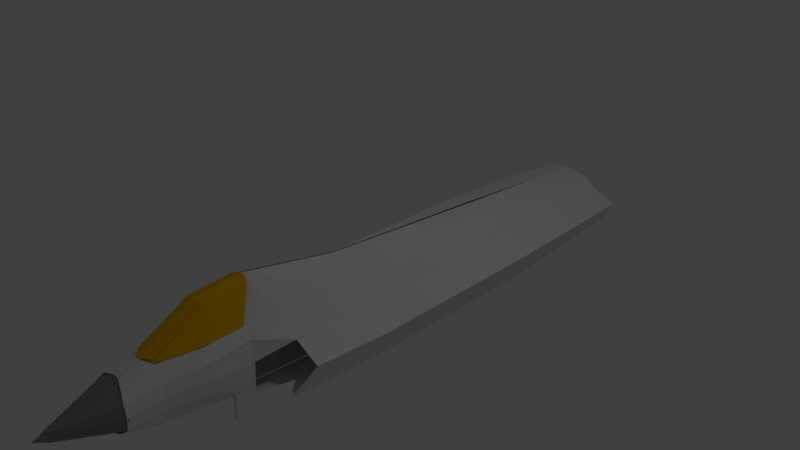 # Source: f35Blue.blend  (saved by Blender 2.79.0; exported with 4.5.12 LTS)
import bpy
from mathutils import Matrix  # noqa: F401  (used for matrix-valued properties, if any)

bpy.ops.wm.read_factory_settings(use_empty=True)
scene = bpy.context.scene
scene.name = 'Scene'

# ---- collections
col_collection_1 = bpy.data.collections.new('Collection 1'); scene.collection.children.link(col_collection_1)

# ---- materials (node trees are filled in below, after node groups)
mat_cockpitmat = bpy.data.materials.new('cockpitMat')
mat_cockpitmat.alpha_threshold = 0.0
mat_cockpitmat.use_transparent_shadow = False
mat_cockpitmat.diffuse_color = (0.8, 0.4537, 0.0, 1.0)
mat_cockpitmat.roughness = 0.5
mat_nosematerial = bpy.data.materials.new('noseMaterial')
mat_nosematerial.alpha_threshold = 0.0
mat_nosematerial.use_transparent_shadow = False
mat_nosematerial.diffuse_color = (0.2462, 0.2462, 0.2462, 1.0)
mat_nosematerial.roughness = 0.5

# ---- material node trees

# ---- world
world_world = bpy.data.worlds.new('World'); scene.world = world_world
world_world.color = (0.05088, 0.05088, 0.05088)
world_world.use_sun_shadow = False
world_world.sun_shadow_jitter_overblur = 0.0
world_world.cycles.sampling_method = 'MANUAL'

# ---- cameras
cam_camera = bpy.data.cameras.new('Camera')
cam_camera.clip_end = 100.0
cam_camera.lens = 35.0
cam_camera.sensor_width = 32.0
cam_camera.sensor_height = 18.0
cam_camera.ortho_scale = 7.314
cam_camera.dof.focus_distance = 0.0
cam_camera.dof.aperture_fstop = 128.0

# ---- lights
light_lamp = bpy.data.lights.new('Lamp', 'POINT')
light_lamp.transmission_factor = 0.0
light_lamp.cutoff_distance = 30.0
light_lamp.energy = 100.0
light_lamp.shadow_buffer_clip_start = 1.001
light_lamp.shadow_soft_size = 0.1
light_lamp.shadow_maximum_resolution = 0.006
light_lamp.use_absolute_resolution = True

# ---- meshes
me_cylinder = bpy.data.meshes.new('Cylinder')
me_cylinder.from_pydata([(0.9807, 1.185, -1.952), (0.9807, 1.185, 0.04838), (1.176, 1.166, -1.952), (1.176, 1.166, 0.04838), (1.363, 1.109, -1.952), (1.363, 1.109, 0.04838), (1.536, 1.017, -1.952), (1.536, 1.017, 0.04838), (1.688, 0.8924, -1.952), (1.688, 0.8924, 0.04838), (1.812, 0.7409, -1.952), (1.812, 0.7409, 0.04838), (1.905, 0.568, -1.952), (1.905, 0.568, 0.04838), (1.961, 0.3804, -1.952), (1.961, 0.3804, 0.04838), (1.981, 0.1853, -1.952), (1.981, 0.1853, 0.04838), (1.961, -0.009799, -1.952), (1.961, -0.009799, 0.04838), (1.905, -0.1974, -1.952), (1.905, -0.1974, 0.04838), (1.812, -0.3703, -1.952), (1.812, -0.3703, 0.04838), (1.688, -0.5218, -1.952), (1.688, -0.5218, 0.04838), (1.536, -0.6462, -1.952), (1.536, -0.6462, 0.04838), (1.363, -0.7386, -1.952), (1.363, -0.7386, 0.04838), (1.176, -0.7955, -1.952), (1.176, -0.7955, 0.04838), (0.9807, -0.8147, -1.952), (0.9807, -0.8147, 0.04838), (0.7856, -0.7955, -1.952), (0.7856, -0.7955, 0.04838), (0.598, -0.7386, -1.952), (0.598, -0.7386, 0.04838), (0.4251, -0.6462, -1.952), (0.4251, -0.6462, 0.04838), (0.2736, -0.5218, -1.952), (0.2736, -0.5218, 0.04838), (0.1492, -0.3703, -1.952), (0.1492, -0.3703, 0.04838), (0.05679, -0.1974, -1.952), (0.05679, -0.1974, 0.04838), (-0.0001119, -0.009798, -1.952), (-0.0001119, -0.009798, 0.04838), (-0.01933, 0.1853, -1.952), (-0.01933, 0.1853, 0.04838), (-0.0001115, 0.3804, -1.952), (-0.0001115, 0.3804, 0.04838), (0.05679, 0.568, -1.952), (0.05679, 0.568, 0.04838), (0.1492, 0.7409, -1.952), (0.1492, 0.7409, 0.04838), (0.2736, 0.8924, -1.952), (0.2736, 0.8924, 0.04838), (0.4251, 1.017, -1.952), (0.4251, 1.017, 0.04838), (0.598, 1.109, -1.952), (0.598, 1.109, 0.04838), (0.7856, 1.166, -1.952), (0.7856, 1.166, 0.04838)], [], [(0, 1, 3, 2), (2, 3, 5, 4), (4, 5, 7, 6), (6, 7, 9, 8), (8, 9, 11, 10), (10, 11, 13, 12), (12, 13, 15, 14), (14, 15, 17, 16), (16, 17, 19, 18), (18, 19, 21, 20), (20, 21, 23, 22), (22, 23, 25, 24), (24, 25, 27, 26), (26, 27, 29, 28), (28, 29, 31, 30), (30, 31, 33, 32), (32, 33, 35, 34), (34, 35, 37, 36), (36, 37, 39, 38), (38, 39, 41, 40), (40, 41, 43, 42), (42, 43, 45, 44), (44, 45, 47, 46), (46, 47, 49, 48), (48, 49, 51, 50), (50, 51, 53, 52), (52, 53, 55, 54), (54, 55, 57, 56), (56, 57, 59, 58), (58, 59, 61, 60), (3, 1, 63, 61, 59, 57, 55, 53, 51, 49, 47, 45, 43, 41, 39, 37, 35, 33, 31, 29, 27, 25, 23, 21, 19, 17, 15, 13, 11, 9, 7, 5), (60, 61, 63, 62), (62, 63, 1, 0), (0, 2, 4, 6, 8, 10, 12, 14, 16, 18, 20, 22, 24, 26, 28, 30, 32, 34, 36, 38, 40, 42, 44, 46, 48, 50, 52, 54, 56, 58, 60, 62)])
me_cylinder.use_remesh_preserve_volume = False
me_cylinder.use_remesh_preserve_attributes = False
me_cylinder.use_mirror_vertex_groups = False
me_cylinder.update()
me_plane_002 = bpy.data.meshes.new('Plane.002')
me_plane_002.from_pydata([(-1.0, -0.1255, -0.1591), (1.0, -0.1255, -0.1506), (-1.0, 1.208, -0.05712), (1.0, 1.208, -0.05304), (-3.139, -0.3392, -0.1824), (-3.038, 1.661, -0.0972), (-3.038, 1.661, -0.0972), (-5.378, -0.5613, -0.3293), (-5.629, 1.661, -0.2749), (-4.938, 4.224, -0.08124), (-7.529, 4.224, -0.2095), (-5.434, 6.712, -0.01236), (-8.024, 6.712, -0.1236), (-5.378, -0.5613, -0.3293), (-5.629, 1.661, -0.2829), (-7.529, 4.224, -0.2281), (-8.024, 6.712, -0.1592), (-5.883, -0.5613, -0.4602), (-6.134, 1.661, -0.4322), (-8.034, 4.224, -0.4204), (-8.529, 6.712, -0.4088), (-8.529, 6.712, -0.4088), (-5.378, -0.5613, -0.6402), (-5.629, 1.661, -0.6123), (-7.529, 4.224, -0.6004), (-8.024, 6.712, -0.8363), (-2.923, -0.5613, -0.7671), (-4.32, 1.661, -0.8169), (-5.908, 4.224, -0.8132), (-6.195, 6.712, -0.8548), (-2.923, -0.5613, -0.7671), (-3.174, 1.661, -0.8793), (-5.57, 6.712, -0.9111), (0.05683, -0.5613, -0.8776), (0.1151, 1.661, -0.9437), (-0.07459, 6.712, -1.047), (-8.024, 14.35, -0.8729), (-6.195, 14.35, -0.8914), (-5.57, 14.35, -0.9478), (-0.07459, 14.35, -1.084), (-8.024, 26.81, -0.785), (-6.195, 26.81, -0.8035), (-5.57, 26.81, -0.8598), (-0.07459, 26.81, -0.9958), (-8.024, 31.28, -0.5023), (-6.195, 31.28, -0.7683), (-5.57, 31.28, -0.8246), (-0.07459, 31.28, -0.9606), (-8.024, 36.78, -0.3088), (-6.195, 36.78, -0.5747), (-5.57, 36.78, -0.6311), (-0.07459, 36.78, -0.7671), (-10.4, 8.928, -0.8292), (-10.4, 14.35, -0.8659), (-10.4, 26.81, -0.7779), (-14.71, 7.661, -0.8292), (-14.71, 14.35, -0.8659), (-14.71, 26.81, -0.7779), (-17.72, 9.041, -0.4322), (-17.72, 14.29, -0.4688), (-17.72, 26.75, -0.3809), (-11.14, 9.041, -0.2554), (-11.14, 14.29, -0.2921), (-11.14, 26.75, -0.2041), (-7.156, 9.041, -0.03445), (-7.156, 14.29, -0.07111), (-7.156, 26.75, 0.01686), (-0.2344, 7.775, 0.4613), (-0.1299, 14.29, 0.2258), (-0.3089, 26.75, 0.1102), (-13.16, 37.65, -0.6191), (-15.94, 37.6, -0.3409), (-9.885, 37.6, -0.217), (-6.222, 37.6, -0.06216), (0.07233, 37.6, 0.003212)], [(5, 6), (20, 21)], [(0, 1, 3, 2), (0, 2, 5, 4), (4, 5, 8, 7), (8, 5, 9, 10), (10, 9, 11, 12), (10, 12, 16, 15), (8, 10, 15, 14), (7, 8, 14, 13), (15, 16, 20, 19), (14, 15, 19, 18), (13, 14, 18, 17), (19, 20, 25, 24), (18, 19, 24, 23), (17, 18, 23, 22), (24, 25, 29, 28), (23, 24, 28, 27), (22, 23, 27, 26), (26, 27, 31, 30), (35, 32, 38, 39), (33, 30, 31, 34), (32, 29, 37, 38), (29, 25, 36, 37), (39, 38, 42, 43), (38, 37, 41, 42), (37, 36, 40, 41), (43, 42, 46, 47), (42, 41, 45, 46), (41, 40, 44, 45), (47, 46, 50, 51), (46, 45, 49, 50), (45, 44, 48, 49), (40, 36, 53, 54), (36, 25, 52, 53), (54, 53, 56, 57), (53, 52, 55, 56), (57, 56, 59, 60), (56, 55, 58, 59), (60, 59, 62, 63), (59, 58, 61, 62), (63, 62, 65, 66), (62, 61, 64, 65), (66, 65, 68, 69), (65, 64, 67, 68), (61, 20, 12, 64), (11, 67, 64, 16), (60, 63, 72, 71), (57, 60, 71, 70), (63, 66, 73, 72), (66, 69, 74, 73), (40, 54, 57, 70, 48, 44)])
me_plane_002.use_remesh_preserve_volume = False
me_plane_002.use_remesh_preserve_attributes = False
me_plane_002.use_mirror_vertex_groups = False
me_plane_002.update()
me_plane = bpy.data.meshes.new('Plane')
me_plane.from_pydata([(-1.0, -1.093, -0.3955), (1.0, -1.093, -0.4365), (-1.0, 1.0, 0.0), (1.0, 1.0, 0.04831), (0.0, -1.266, -0.3955), (0.0, 1.11, 0.1165), (-1.0, 0.02541, -0.02078), (1.0, 0.02541, -0.006065), (0.0, -0.002523, 0.03563), (1.517, -0.6539, -0.4283), (2.035, 0.6725, -0.3683), (1.802, -0.1976, -0.4174)], [], [(8, 7, 3, 5), (6, 8, 5, 2), (0, 4, 8, 6), (4, 1, 7, 8), (7, 1, 9, 11), (3, 7, 11, 10)])
me_plane.materials.append(mat_cockpitmat)
me_plane.use_remesh_preserve_volume = False
me_plane.use_remesh_preserve_attributes = False
me_plane.use_mirror_vertex_groups = False
me_plane.update()
me_cube_002 = bpy.data.meshes.new('Cube.002')
me_cube_002.from_pydata([(-0.06709, -1.0, -0.1948), (-0.06709, -1.0, 0.1503), (-0.5919, 1.0, -0.4212), (-0.669, 1.0, 0.476), (0.06709, -1.0, -0.1948), (0.06709, -1.0, 0.1503), (0.669, 1.0, -0.4212), (0.669, 1.0, 0.476), (0.0, 1.322, -1.142), (0.0, 1.322, 1.0), (0.0, -1.0, -0.1948), (0.0, -1.0, 0.1948), (-0.06709, -1.0, -0.02226), (-0.6947, 1.0, 0.02737), (0.7333, 1.0, 0.02737), (0.06709, -1.0, -0.02226), (0.0, -1.407, 0.0), (0.0, 1.322, 0.0), (-0.3333, 1.162, -0.7829), (-0.03343, -1.0, 0.1726), (-0.3912, 1.162, 0.8462), (-0.03343, -1.0, -0.1948), (-0.3333, 1.162, 0.01364), (-0.03343, -1.204, -0.01109), (0.3923, 1.161, 0.8453), (0.03355, -1.0, -0.1948), (0.3988, 1.161, -0.7818), (0.03355, -1.0, 0.1725), (0.03355, -1.203, -0.01113), (0.3345, 1.161, 0.01369)], [], [(12, 1, 3, 13), (29, 24, 7, 14), (14, 7, 5, 15), (23, 19, 1, 12), (26, 6, 4, 25), (20, 3, 1, 19), (24, 9, 11, 27), (18, 8, 10, 21), (28, 27, 11, 16), (22, 20, 9, 17), (18, 22, 17, 8), (25, 28, 16, 10), (21, 23, 12, 0), (6, 14, 15, 4), (26, 29, 14, 6), (0, 12, 13, 2), (10, 16, 23, 21), (2, 13, 22, 18), (13, 3, 20, 22), (2, 18, 21, 0), (9, 20, 19, 11), (16, 11, 19, 23), (8, 17, 29, 26), (4, 15, 28, 25), (15, 5, 27, 28), (7, 24, 27, 5), (8, 26, 25, 10), (17, 9, 24, 29)])
me_cube_002.materials.append(mat_nosematerial)
me_cube_002.use_remesh_preserve_volume = False
me_cube_002.use_remesh_preserve_attributes = False
me_cube_002.use_mirror_vertex_groups = False
me_cube_002.use_mirror_topology = True
me_cube_002.update()

# ---- objects
ob_frontlandinggear = bpy.data.objects.new('frontLandingGear', me_cylinder)
ob_fuselage = bpy.data.objects.new('fuselage', me_plane_002)
ob_cockpit = bpy.data.objects.new('cockpit', me_plane)
ob_nose = bpy.data.objects.new('nose', me_cube_002)
ob_lamp = bpy.data.objects.new('Lamp', light_lamp)
ob_camera = bpy.data.objects.new('Camera', cam_camera)

# ---- transforms, parenting, visibility, modifiers, constraints
ob_frontlandinggear.location = (-0.0205, -2.167, -0.9044)
ob_frontlandinggear.scale = (0.02203, 0.02203, 0.2976)
ob_frontlandinggear.lineart.crease_threshold = 0.0
ob_fuselage.location = (0.006218, -3.519, 0.02051)
ob_fuselage.scale = (-0.05668, 0.2047, 1.0)
ob_fuselage.lineart.crease_threshold = 0.0
_m = ob_fuselage.modifiers.new('Mirror', 'MIRROR')
ob_cockpit.location = (0.0002213, -2.542, 0.3668)
ob_cockpit.scale = (0.1581, 0.5873, 1.0)
ob_cockpit.lineart.crease_threshold = 0.0
_m = ob_cockpit.modifiers.new('Mirror', 'MIRROR')
ob_nose.location = (0.004292, -3.982, -0.4704)
ob_nose.scale = (0.4585, 0.3683, 0.348)
ob_nose.lineart.crease_threshold = 0.0
ob_lamp.location = (4.076, 1.005, 5.904)
ob_lamp.rotation_euler = (0.6503, 0.05522, 1.866)
ob_lamp.lock_rotations_4d = False
ob_lamp.empty_display_type = 'ARROWS'
ob_lamp.color = (0.0, 0.0, 0.0, 0.0)
ob_lamp.lineart.crease_threshold = 0.0
ob_camera.location = (7.481, -6.508, 5.344)
ob_camera.rotation_euler = (1.109, 0.0, 0.8149)
ob_camera.lock_rotations_4d = False
ob_camera.empty_display_type = 'ARROWS'
ob_camera.color = (0.0, 0.0, 0.0, 0.0)
ob_camera.display_type = 'WIRE'
ob_camera.lineart.crease_threshold = 0.0

# ---- collection membership
col_collection_1.objects.link(ob_frontlandinggear)
col_collection_1.objects.link(ob_fuselage)
col_collection_1.objects.link(ob_cockpit)
col_collection_1.objects.link(ob_nose)
col_collection_1.objects.link(ob_lamp)
col_collection_1.objects.link(ob_camera)

# ---- scene / render settings (as saved in the file)
scene.camera = ob_camera
scene.frame_start = 1; scene.frame_end = 250; scene.frame_set(1)
scene.render.engine = 'BLENDER_EEVEE_NEXT'
scene.render.resolution_percentage = 50
scene.render.dither_intensity = 0.0
scene.cycles.use_denoising = False
scene.cycles.samples = 128
scene.cycles.sampling_pattern = 'TABULATED_SOBOL'
scene.cycles.use_adaptive_sampling = False
scene.cycles.use_light_tree = False
scene.cycles.blur_glossy = 0.0
scene.cycles.sample_clamp_indirect = 0.0
scene.view_settings.view_transform = 'Standard'
bpy.context.view_layer.update()
